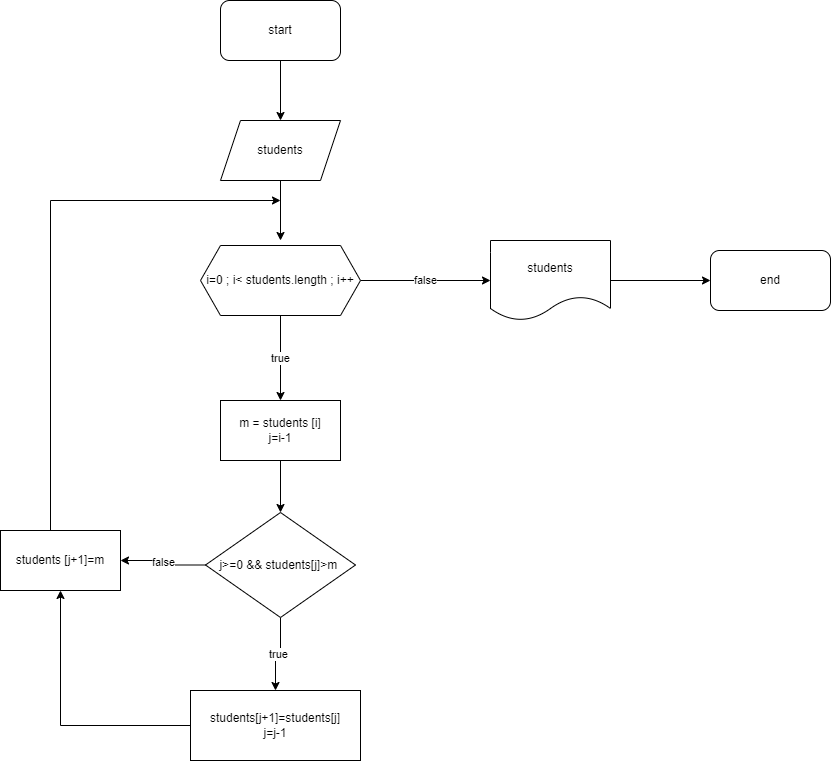

The diagram above was exported from draw.io. Its source (the exported page's mxGraphModel, read from the mxfile embedded in the PNG):
<mxGraphModel dx="1102" dy="595" grid="1" gridSize="10" guides="1" tooltips="1" connect="1" arrows="1" fold="1" page="1" pageScale="1" pageWidth="827" pageHeight="1169" math="0" shadow="0">
  <root>
    <mxCell id="0" />
    <mxCell id="1" parent="0" />
    <mxCell id="nkNzFv9uJBCz88XX8y8M-85" value="" style="edgeStyle=orthogonalEdgeStyle;rounded=0;orthogonalLoop=1;jettySize=auto;html=1;" edge="1" parent="1" source="nkNzFv9uJBCz88XX8y8M-86" target="nkNzFv9uJBCz88XX8y8M-88">
      <mxGeometry relative="1" as="geometry" />
    </mxCell>
    <mxCell id="nkNzFv9uJBCz88XX8y8M-86" value="start" style="rounded=1;whiteSpace=wrap;html=1;" vertex="1" parent="1">
      <mxGeometry x="340" y="20" width="120" height="60" as="geometry" />
    </mxCell>
    <mxCell id="nkNzFv9uJBCz88XX8y8M-87" style="edgeStyle=orthogonalEdgeStyle;rounded=0;orthogonalLoop=1;jettySize=auto;html=1;" edge="1" parent="1" source="nkNzFv9uJBCz88XX8y8M-88">
      <mxGeometry relative="1" as="geometry">
        <mxPoint x="400" y="260" as="targetPoint" />
      </mxGeometry>
    </mxCell>
    <mxCell id="nkNzFv9uJBCz88XX8y8M-88" value="students" style="shape=parallelogram;perimeter=parallelogramPerimeter;whiteSpace=wrap;html=1;fixedSize=1;" vertex="1" parent="1">
      <mxGeometry x="340" y="140" width="120" height="60" as="geometry" />
    </mxCell>
    <mxCell id="nkNzFv9uJBCz88XX8y8M-90" value="false" style="edgeStyle=orthogonalEdgeStyle;rounded=0;orthogonalLoop=1;jettySize=auto;html=1;" edge="1" parent="1" source="nkNzFv9uJBCz88XX8y8M-91" target="nkNzFv9uJBCz88XX8y8M-101">
      <mxGeometry relative="1" as="geometry" />
    </mxCell>
    <mxCell id="nkNzFv9uJBCz88XX8y8M-114" value="true" style="edgeStyle=orthogonalEdgeStyle;rounded=0;orthogonalLoop=1;jettySize=auto;html=1;" edge="1" parent="1" source="nkNzFv9uJBCz88XX8y8M-91" target="nkNzFv9uJBCz88XX8y8M-108">
      <mxGeometry relative="1" as="geometry" />
    </mxCell>
    <mxCell id="nkNzFv9uJBCz88XX8y8M-91" value="i=0 ; i&amp;lt; students.length ; i++" style="shape=hexagon;perimeter=hexagonPerimeter2;whiteSpace=wrap;html=1;fixedSize=1;" vertex="1" parent="1">
      <mxGeometry x="320" y="265" width="160" height="70" as="geometry" />
    </mxCell>
    <mxCell id="nkNzFv9uJBCz88XX8y8M-100" style="edgeStyle=orthogonalEdgeStyle;rounded=0;orthogonalLoop=1;jettySize=auto;html=1;entryX=0;entryY=0.5;entryDx=0;entryDy=0;" edge="1" parent="1" source="nkNzFv9uJBCz88XX8y8M-101" target="nkNzFv9uJBCz88XX8y8M-102">
      <mxGeometry relative="1" as="geometry" />
    </mxCell>
    <mxCell id="nkNzFv9uJBCz88XX8y8M-101" value="students" style="shape=document;whiteSpace=wrap;html=1;boundedLbl=1;" vertex="1" parent="1">
      <mxGeometry x="610" y="260" width="120" height="80" as="geometry" />
    </mxCell>
    <mxCell id="nkNzFv9uJBCz88XX8y8M-102" value="end" style="rounded=1;whiteSpace=wrap;html=1;" vertex="1" parent="1">
      <mxGeometry x="830" y="270" width="120" height="60" as="geometry" />
    </mxCell>
    <mxCell id="nkNzFv9uJBCz88XX8y8M-119" style="edgeStyle=orthogonalEdgeStyle;rounded=0;orthogonalLoop=1;jettySize=auto;html=1;entryX=0.5;entryY=0;entryDx=0;entryDy=0;" edge="1" parent="1" source="nkNzFv9uJBCz88XX8y8M-108" target="nkNzFv9uJBCz88XX8y8M-109">
      <mxGeometry relative="1" as="geometry" />
    </mxCell>
    <mxCell id="nkNzFv9uJBCz88XX8y8M-108" value="m = students [i]&lt;br&gt;j=i-1" style="rounded=0;whiteSpace=wrap;html=1;" vertex="1" parent="1">
      <mxGeometry x="340" y="420" width="120" height="60" as="geometry" />
    </mxCell>
    <mxCell id="nkNzFv9uJBCz88XX8y8M-111" value="true" style="edgeStyle=orthogonalEdgeStyle;rounded=0;orthogonalLoop=1;jettySize=auto;html=1;entryX=0.5;entryY=0;entryDx=0;entryDy=0;" edge="1" parent="1" source="nkNzFv9uJBCz88XX8y8M-109" target="nkNzFv9uJBCz88XX8y8M-110">
      <mxGeometry relative="1" as="geometry" />
    </mxCell>
    <mxCell id="nkNzFv9uJBCz88XX8y8M-113" value="false" style="edgeStyle=orthogonalEdgeStyle;rounded=0;orthogonalLoop=1;jettySize=auto;html=1;" edge="1" parent="1" source="nkNzFv9uJBCz88XX8y8M-109" target="nkNzFv9uJBCz88XX8y8M-112">
      <mxGeometry relative="1" as="geometry" />
    </mxCell>
    <mxCell id="nkNzFv9uJBCz88XX8y8M-109" value="j&amp;gt;=0 &amp;amp;&amp;amp; students[j]&amp;gt;m&amp;nbsp;" style="rhombus;whiteSpace=wrap;html=1;" vertex="1" parent="1">
      <mxGeometry x="325" y="532" width="150" height="105" as="geometry" />
    </mxCell>
    <mxCell id="nkNzFv9uJBCz88XX8y8M-117" style="edgeStyle=orthogonalEdgeStyle;rounded=0;orthogonalLoop=1;jettySize=auto;html=1;" edge="1" parent="1" source="nkNzFv9uJBCz88XX8y8M-110" target="nkNzFv9uJBCz88XX8y8M-112">
      <mxGeometry relative="1" as="geometry">
        <mxPoint x="170" y="650" as="targetPoint" />
      </mxGeometry>
    </mxCell>
    <mxCell id="nkNzFv9uJBCz88XX8y8M-110" value="students[j+1]=students[j]&lt;br&gt;j=j-1" style="rounded=0;whiteSpace=wrap;html=1;" vertex="1" parent="1">
      <mxGeometry x="310" y="710" width="170" height="70" as="geometry" />
    </mxCell>
    <mxCell id="nkNzFv9uJBCz88XX8y8M-116" style="edgeStyle=orthogonalEdgeStyle;rounded=0;orthogonalLoop=1;jettySize=auto;html=1;" edge="1" parent="1" source="nkNzFv9uJBCz88XX8y8M-112">
      <mxGeometry relative="1" as="geometry">
        <mxPoint x="400" y="220" as="targetPoint" />
        <Array as="points">
          <mxPoint x="170" y="220" />
        </Array>
      </mxGeometry>
    </mxCell>
    <mxCell id="nkNzFv9uJBCz88XX8y8M-112" value="students [j+1]=m" style="rounded=0;whiteSpace=wrap;html=1;" vertex="1" parent="1">
      <mxGeometry x="120" y="550" width="120" height="60" as="geometry" />
    </mxCell>
  </root>
</mxGraphModel>